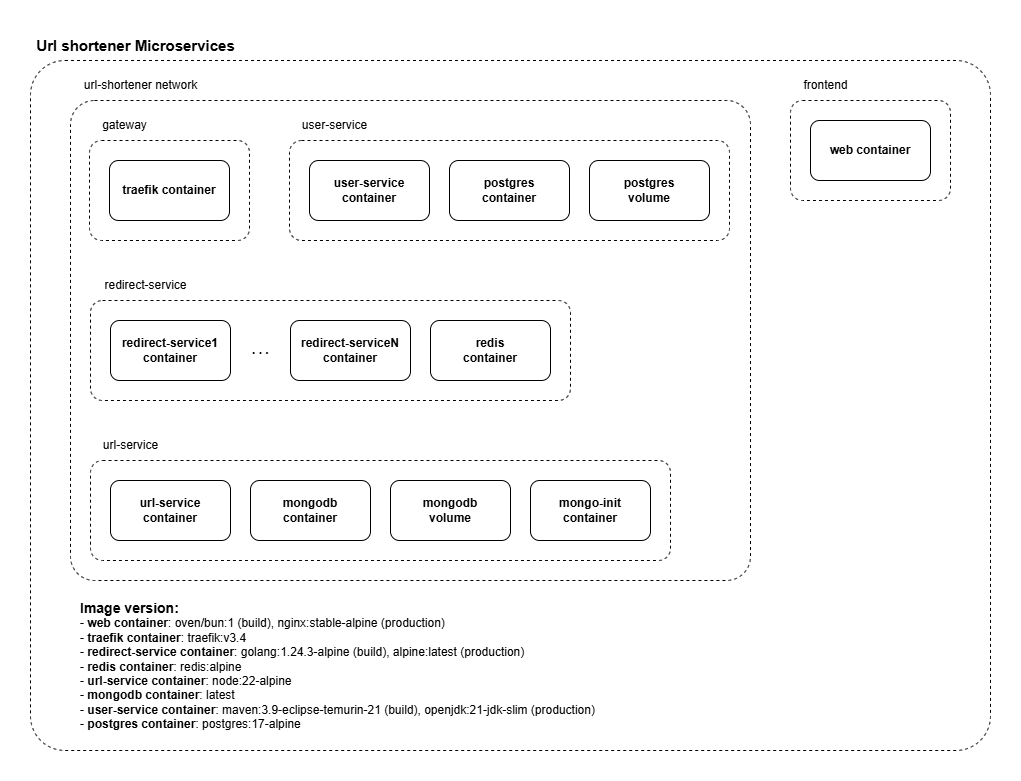

The diagram above was exported from draw.io. Its source (the exported page's mxGraphModel, read from the mxfile embedded in the PNG):
<mxGraphModel dx="418" dy="1500" grid="1" gridSize="10" guides="1" tooltips="1" connect="1" arrows="1" fold="1" page="1" pageScale="1" pageWidth="827" pageHeight="1169" math="0" shadow="0">
  <root>
    <mxCell id="0" />
    <mxCell id="1" parent="0" />
    <mxCell id="2" value="" style="rounded=1;whiteSpace=wrap;html=1;dashed=1;strokeWidth=1;glass=0;arcSize=5;" vertex="1" parent="1">
      <mxGeometry x="1120" y="230" width="960" height="690" as="geometry" />
    </mxCell>
    <mxCell id="3" value="&lt;span style=&quot;font-size: 15px;&quot;&gt;Url shortener Microservices&lt;/span&gt;" style="text;html=1;align=center;verticalAlign=middle;resizable=0;points=[];autosize=1;strokeColor=none;fillColor=none;fontStyle=1" vertex="1" parent="1">
      <mxGeometry x="1120" y="200" width="210" height="30" as="geometry" />
    </mxCell>
    <mxCell id="4" value="&lt;b&gt;&lt;font style=&quot;font-size: 14px;&quot;&gt;Image version:&lt;/font&gt;&lt;/b&gt;&lt;div&gt;- &lt;b&gt;web container&lt;/b&gt;: oven/bun:1 (build),&amp;nbsp;nginx:stable-alpine (production)&lt;/div&gt;&lt;div&gt;- &lt;b&gt;traefik container&lt;/b&gt;: traefik:v3.4&lt;/div&gt;&lt;div&gt;- &lt;b&gt;redirect-service container&lt;/b&gt;:&amp;nbsp;golang:1.24.3-alpine (build),&amp;nbsp;alpine:latest (production)&lt;/div&gt;&lt;div&gt;- &lt;b&gt;redis container&lt;/b&gt;:&amp;nbsp;redis:alpine&lt;/div&gt;&lt;div&gt;-&amp;nbsp;&lt;b&gt;url-service container&lt;/b&gt;:&amp;nbsp;node:22-alpine&lt;/div&gt;&lt;div&gt;-&amp;nbsp;&lt;b&gt;mongodb container&lt;/b&gt;: latest&lt;/div&gt;&lt;div&gt;- &lt;b&gt;user-service container&lt;/b&gt;:&amp;nbsp;maven:3.9-eclipse-temurin-21 (build),&amp;nbsp;openjdk:21-jdk-slim (production)&lt;/div&gt;&lt;div&gt;- &lt;b&gt;postgres container&lt;/b&gt;:&amp;nbsp;postgres:17-alpine&lt;/div&gt;" style="rounded=0;whiteSpace=wrap;html=1;align=left;strokeWidth=0;strokeColor=none;spacingLeft=8;fillColor=none;" vertex="1" parent="1">
      <mxGeometry x="1160" y="760" width="530" height="150" as="geometry" />
    </mxCell>
    <mxCell id="5" value="" style="group" connectable="0" vertex="1" parent="1">
      <mxGeometry x="1880" y="240" width="160" height="130" as="geometry" />
    </mxCell>
    <mxCell id="6" value="" style="rounded=1;whiteSpace=wrap;html=1;dashed=1;strokeWidth=1;glass=0;arcSize=12;" vertex="1" parent="5">
      <mxGeometry y="30" width="160" height="100" as="geometry" />
    </mxCell>
    <mxCell id="7" value="frontend" style="text;html=1;align=center;verticalAlign=middle;resizable=0;points=[];autosize=1;strokeColor=none;fillColor=none;" vertex="1" parent="5">
      <mxGeometry width="70" height="30" as="geometry" />
    </mxCell>
    <mxCell id="8" value="&lt;b&gt;web container&lt;/b&gt;" style="rounded=1;whiteSpace=wrap;html=1;" vertex="1" parent="5">
      <mxGeometry x="20" y="50" width="120" height="60" as="geometry" />
    </mxCell>
    <mxCell id="9" value="" style="group" connectable="0" vertex="1" parent="1">
      <mxGeometry x="1160" y="240" width="680" height="510" as="geometry" />
    </mxCell>
    <mxCell id="10" value="" style="group" connectable="0" vertex="1" parent="9">
      <mxGeometry width="680" height="510" as="geometry" />
    </mxCell>
    <mxCell id="11" value="" style="rounded=1;whiteSpace=wrap;html=1;dashed=1;strokeWidth=1;glass=0;arcSize=5;" vertex="1" parent="10">
      <mxGeometry y="30" width="680" height="480" as="geometry" />
    </mxCell>
    <mxCell id="12" value="url-shortener network" style="text;html=1;align=center;verticalAlign=middle;resizable=0;points=[];autosize=1;strokeColor=none;fillColor=none;" vertex="1" parent="10">
      <mxGeometry width="140" height="30" as="geometry" />
    </mxCell>
    <mxCell id="13" value="" style="group" connectable="0" vertex="1" parent="9">
      <mxGeometry x="19" y="40" width="160" height="130" as="geometry" />
    </mxCell>
    <mxCell id="14" value="" style="rounded=1;whiteSpace=wrap;html=1;dashed=1;strokeWidth=1;glass=0;arcSize=12;" vertex="1" parent="13">
      <mxGeometry y="30" width="160" height="100" as="geometry" />
    </mxCell>
    <mxCell id="15" value="gateway" style="text;html=1;align=center;verticalAlign=middle;resizable=0;points=[];autosize=1;strokeColor=none;fillColor=none;" vertex="1" parent="13">
      <mxGeometry width="70" height="30" as="geometry" />
    </mxCell>
    <mxCell id="16" value="&lt;b&gt;traefik container&lt;/b&gt;" style="rounded=1;whiteSpace=wrap;html=1;" vertex="1" parent="13">
      <mxGeometry x="20" y="50" width="120" height="60" as="geometry" />
    </mxCell>
    <mxCell id="17" value="" style="group" connectable="0" vertex="1" parent="9">
      <mxGeometry x="20" y="200" width="480" height="130" as="geometry" />
    </mxCell>
    <mxCell id="18" value="&lt;span style=&quot;white-space: pre;&quot;&gt;&#09;&lt;/span&gt;&lt;span style=&quot;white-space: pre;&quot;&gt;&#09;&lt;/span&gt;&lt;span style=&quot;white-space: pre;&quot;&gt;&#09;&lt;/span&gt;&lt;span style=&quot;white-space: pre;&quot;&gt;&#09;&lt;/span&gt;&lt;span style=&quot;white-space: pre;&quot;&gt;&#09;&lt;/span&gt;&lt;span style=&quot;white-space: pre;&quot;&gt;&#09;&lt;/span&gt;&lt;b&gt;. . .&lt;/b&gt;" style="rounded=1;whiteSpace=wrap;html=1;dashed=1;strokeWidth=1;glass=0;arcSize=12;align=left;" vertex="1" parent="17">
      <mxGeometry y="30" width="480" height="100" as="geometry" />
    </mxCell>
    <mxCell id="19" value="redirect-service" style="text;html=1;align=center;verticalAlign=middle;resizable=0;points=[];autosize=1;strokeColor=none;fillColor=none;" vertex="1" parent="17">
      <mxGeometry width="110" height="30" as="geometry" />
    </mxCell>
    <mxCell id="20" value="&lt;b&gt;redirect-service1&lt;/b&gt;&lt;div&gt;&lt;b&gt;container&lt;/b&gt;&lt;/div&gt;" style="rounded=1;whiteSpace=wrap;html=1;" vertex="1" parent="17">
      <mxGeometry x="20" y="50" width="120" height="60" as="geometry" />
    </mxCell>
    <mxCell id="21" value="&lt;b&gt;redirect-serviceN&lt;/b&gt;&lt;br&gt;&lt;div&gt;&lt;b&gt;container&lt;/b&gt;&lt;/div&gt;" style="rounded=1;whiteSpace=wrap;html=1;" vertex="1" parent="17">
      <mxGeometry x="200" y="50" width="120" height="60" as="geometry" />
    </mxCell>
    <mxCell id="22" value="&lt;b&gt;redis&lt;/b&gt;&lt;div&gt;&lt;b&gt;container&lt;/b&gt;&lt;/div&gt;" style="rounded=1;whiteSpace=wrap;html=1;" vertex="1" parent="17">
      <mxGeometry x="340" y="50" width="120" height="60" as="geometry" />
    </mxCell>
    <mxCell id="23" value="" style="group" connectable="0" vertex="1" parent="9">
      <mxGeometry x="20" y="360" width="580" height="130" as="geometry" />
    </mxCell>
    <mxCell id="24" value="" style="rounded=1;whiteSpace=wrap;html=1;dashed=1;strokeWidth=1;glass=0;arcSize=12;" vertex="1" parent="23">
      <mxGeometry y="30" width="580" height="100" as="geometry" />
    </mxCell>
    <mxCell id="25" value="url-service" style="text;html=1;align=center;verticalAlign=middle;resizable=0;points=[];autosize=1;strokeColor=none;fillColor=none;" vertex="1" parent="23">
      <mxGeometry width="80" height="30" as="geometry" />
    </mxCell>
    <mxCell id="26" value="&lt;b&gt;url-service&lt;/b&gt;&lt;div&gt;&lt;b&gt;container&lt;/b&gt;&lt;/div&gt;" style="rounded=1;whiteSpace=wrap;html=1;" vertex="1" parent="23">
      <mxGeometry x="20" y="50" width="120" height="60" as="geometry" />
    </mxCell>
    <mxCell id="27" value="&lt;b&gt;mongodb&lt;/b&gt;&lt;br&gt;&lt;div&gt;&lt;b&gt;container&lt;/b&gt;&lt;/div&gt;" style="rounded=1;whiteSpace=wrap;html=1;" vertex="1" parent="23">
      <mxGeometry x="160" y="50" width="120" height="60" as="geometry" />
    </mxCell>
    <mxCell id="28" value="&lt;b&gt;mongodb&lt;/b&gt;&lt;br&gt;&lt;div&gt;&lt;b&gt;volume&lt;/b&gt;&lt;/div&gt;" style="rounded=1;whiteSpace=wrap;html=1;" vertex="1" parent="23">
      <mxGeometry x="300" y="50" width="120" height="60" as="geometry" />
    </mxCell>
    <mxCell id="29" value="&lt;b&gt;mongo-init&lt;/b&gt;&lt;div&gt;&lt;b&gt;container&lt;/b&gt;&lt;/div&gt;" style="rounded=1;whiteSpace=wrap;html=1;" vertex="1" parent="23">
      <mxGeometry x="440" y="50" width="120" height="60" as="geometry" />
    </mxCell>
    <mxCell id="30" value="" style="rounded=1;whiteSpace=wrap;html=1;dashed=1;strokeWidth=1;glass=0;arcSize=12;" vertex="1" parent="9">
      <mxGeometry x="219" y="70" width="440" height="100" as="geometry" />
    </mxCell>
    <mxCell id="31" value="user-service" style="text;html=1;align=center;verticalAlign=middle;resizable=0;points=[];autosize=1;strokeColor=none;fillColor=none;" vertex="1" parent="9">
      <mxGeometry x="219" y="40" width="90" height="30" as="geometry" />
    </mxCell>
    <mxCell id="32" value="&lt;b&gt;user-service container&lt;/b&gt;" style="rounded=1;whiteSpace=wrap;html=1;" vertex="1" parent="9">
      <mxGeometry x="239" y="90" width="120" height="60" as="geometry" />
    </mxCell>
    <mxCell id="33" value="&lt;b&gt;postgres&lt;/b&gt;&lt;div&gt;&lt;b&gt;container&lt;/b&gt;&lt;/div&gt;" style="rounded=1;whiteSpace=wrap;html=1;" vertex="1" parent="9">
      <mxGeometry x="379" y="90" width="120" height="60" as="geometry" />
    </mxCell>
    <mxCell id="34" value="&lt;b&gt;postgres&lt;/b&gt;&lt;div&gt;&lt;b&gt;volume&lt;/b&gt;&lt;/div&gt;" style="rounded=1;whiteSpace=wrap;html=1;" vertex="1" parent="9">
      <mxGeometry x="519" y="90" width="120" height="60" as="geometry" />
    </mxCell>
  </root>
</mxGraphModel>